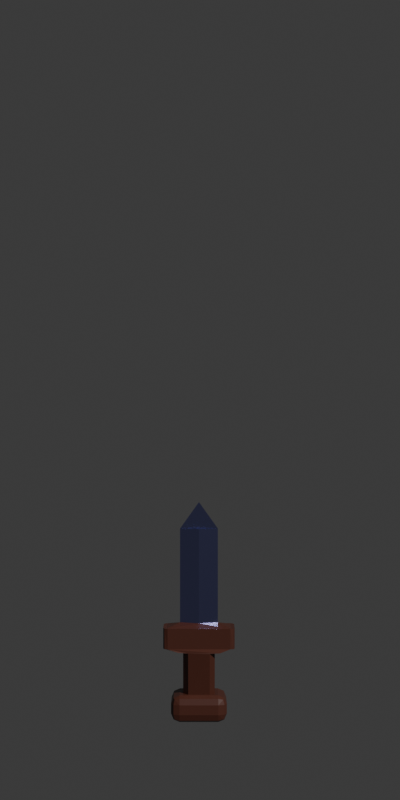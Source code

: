 # Source: dagger.blend  (saved by Blender 5.2.44; exported with 4.5.12 LTS)
import bpy
from mathutils import Matrix  # noqa: F401  (used for matrix-valued properties, if any)

bpy.ops.wm.read_factory_settings(use_empty=True)
scene = bpy.context.scene
scene.name = 'Scene'

# ---- collections
col_collection = bpy.data.collections.new('Collection'); scene.collection.children.link(col_collection)

# ---- images (referenced by path relative to the original .blend; pixels are not part of the script)
import os
ASSET_DIR = os.environ.get("B2B_ASSET_DIR", "")  # directory of the original .blend (textures are referenced by path, not embedded)
HERE = os.path.dirname(os.path.abspath(__file__))  # packed textures are extracted next to this script under _unpacked/

def load_image(name, relpath, width, height, colorspace="sRGB"):
    """Load a texture the original file referenced (path relative to the .blend, or extracted next to this script)."""
    p = next((c for c in (os.path.join(HERE, relpath), os.path.join(ASSET_DIR, relpath)) if relpath and os.path.exists(c)), "")
    if p:
        img = bpy.data.images.load(p, check_existing=True)
        img.name = name
    else:  # same state as the original file: an image datablock whose file is absent (Cycles renders it pink)
        img = bpy.data.images.new(name, width, height)
        img.source = "FILE"
        img.filepath = "//" + (relpath or name)
    img.colorspace_settings.name = colorspace
    return img
img_brute_face_jpg_001 = load_image('brute-face.jpg.001', 'brute-face.jpg', 1024, 1024, 'sRGB')

# ---- materials (node trees are filled in below, after node groups)
mat_wood = bpy.data.materials.new('Wood')
mat_blade_001 = bpy.data.materials.new('Blade.001')
mat_body = bpy.data.materials.new('Body')
mat_body.alpha_threshold = 0.0
mat_body.use_backface_culling_lightprobe_volume = False
mat_body.roughness = 0.5
mat_body.line_color = (0.0, 0.0, 0.0, 1.0)
mat_rough_metal = bpy.data.materials.new('Rough Metal')
mat_skin = bpy.data.materials.new('Skin')

# ---- material node trees
mat_wood.use_nodes = True; mat_wood.node_tree.nodes.clear()
_N = mat_wood.node_tree.nodes; _L = mat_wood.node_tree.links
n0 = _N.new('ShaderNodeBsdfPrincipled'); n0.name = 'Principled BSDF'; n0.location = (-200, 100)
n0.inputs[0].default_value = (0.07324, 0.02191, 0.01341, 1.0)
n0.inputs[2].default_value = 0.4
n0.inputs[10].default_value = 0.005
n1 = _N.new('ShaderNodeOutputMaterial'); n1.name = 'Material Output'; n1.location = (200, 100)
_L.new(n0.outputs[0], n1.inputs[0])
n1.is_active_output = True
mat_blade_001.use_nodes = True; mat_blade_001.node_tree.nodes.clear()
_N = mat_blade_001.node_tree.nodes; _L = mat_blade_001.node_tree.links
n0 = _N.new('ShaderNodeBsdfPrincipled'); n0.name = 'Principled BSDF'; n0.location = (-200, 100)
n0.inputs[0].default_value = (0.3127, 0.3265, 0.6921, 1.0)
n0.inputs[1].default_value = 1.0
n0.inputs[2].default_value = 0.2
n0.inputs[10].default_value = 0.005
n1 = _N.new('ShaderNodeOutputMaterial'); n1.name = 'Material Output'; n1.location = (200, 100)
_L.new(n0.outputs[0], n1.inputs[0])
n1.is_active_output = True
mat_body.use_nodes = True; mat_body.node_tree.nodes.clear()
_N = mat_body.node_tree.nodes; _L = mat_body.node_tree.links
n0 = _N.new('ShaderNodeOutputMaterial'); n0.name = 'Material Output'; n0.location = (200, 100)
n1 = _N.new('ShaderNodeBsdfPrincipled'); n1.name = 'Principled BSDF'; n1.location = (-200, 100)
n1.inputs[0].default_value = (0.3931, 0.2409, 0.2469, 1.0)
n1.inputs[2].default_value = 0.8909
n1.inputs[10].default_value = 0.005
_L.new(n1.outputs[0], n0.inputs[0])
n0.is_active_output = True
mat_rough_metal.use_nodes = True; mat_rough_metal.node_tree.nodes.clear()
_N = mat_rough_metal.node_tree.nodes; _L = mat_rough_metal.node_tree.links
n0 = _N.new('ShaderNodeBsdfPrincipled'); n0.name = 'Principled BSDF'; n0.location = (-200, 100)
n0.inputs[0].default_value = (0.05666, 0.06474, 0.3931, 1.0)
n0.inputs[1].default_value = 1.0
n0.inputs[2].default_value = 0.6
n0.inputs[10].default_value = 0.005
n1 = _N.new('ShaderNodeOutputMaterial'); n1.name = 'Material Output'; n1.location = (200, 100)
_L.new(n0.outputs[0], n1.inputs[0])
n1.is_active_output = True
mat_skin.use_nodes = True; mat_skin.node_tree.nodes.clear()
_N = mat_skin.node_tree.nodes; _L = mat_skin.node_tree.links
n0 = _N.new('ShaderNodeBsdfPrincipled'); n0.name = 'Principled BSDF'; n0.location = (-200, 100)
n0.inputs[2].default_value = 0.9
n0.inputs[10].default_value = 0.005
n1 = _N.new('ShaderNodeOutputMaterial'); n1.name = 'Material Output'; n1.location = (200, 100)
n2 = _N.new('ShaderNodeTexImage'); n2.name = 'Image Texture'; n2.location = (-480, 60)
n2.image = img_brute_face_jpg_001
n3 = _N.new('ShaderNodeMapping'); n3.name = 'Mapping'; n3.location = (-660, 60)
n4 = _N.new('ShaderNodeTexCoord'); n4.name = 'Texture Coordinate'; n4.location = (-840, 60)
_L.new(n0.outputs[0], n1.inputs[0])
_L.new(n2.outputs[0], n0.inputs[0])
_L.new(n3.outputs[0], n2.inputs[0])
_L.new(n4.outputs[2], n3.inputs[0])
n1.is_active_output = True

# ---- world
world_world = bpy.data.worlds.new('World'); scene.world = world_world
world_world.use_nodes = True; world_world.node_tree.nodes.clear()
_N = world_world.node_tree.nodes; _L = world_world.node_tree.links
n0 = _N.new('ShaderNodeOutputWorld'); n0.name = 'World Output'; n0.location = (200, 100)
n1 = _N.new('ShaderNodeBackground'); n1.name = 'Background'; n1.location = (-200, 100)
n1.inputs[0].default_value = (0.05088, 0.05088, 0.05088, 1.0)
_L.new(n1.outputs[0], n0.inputs[0])
n0.is_active_output = True
world_world.color = (0.05088, 0.05088, 0.05088)
world_world.sun_shadow_jitter_overblur = 0.0

# ---- cameras
cam_camera = bpy.data.cameras.new('Camera')

# ---- meshes
me_dagger = bpy.data.meshes.new('Dagger')
me_dagger.from_pydata([(0.05792, -0.0004257, 0.03444), (-0.05808, -0.0004257, 0.03444), (0.05792, -0.0004257, 0.3224), (-0.05808, -0.0004257, 0.3224), (-7.639e-05, -0.0004257, 0.4034), (-7.639e-05, -0.01794, 0.3224), (-7.639e-05, -0.01794, 0.03444), (-7.638e-05, 0.02132, 0.3224), (-8.968e-05, 0.02132, 0.03419), (0.1086, -0.03035, -0.03963), (0.09513, -0.04251, -0.03963), (0.1046, -0.04003, -0.03963), (0.09513, 0.0419, -0.03963), (0.1086, 0.02974, -0.03963), (0.1046, 0.03942, -0.03963), (0.1086, 0.02974, 0.02285), (0.09496, 0.04343, 0.02285), (0.09731, 0.03576, 0.02285), (0.1046, 0.03942, 0.02285), (0.09496, -0.04404, 0.02285), (0.1086, -0.03035, 0.02285), (0.09731, -0.03637, 0.02285), (0.1046, -0.04003, 0.02285), (-0.1088, -0.03035, -0.03963), (-0.09526, -0.04251, -0.03963), (-0.1048, -0.04003, -0.03963), (-0.1088, -0.03035, 0.02285), (-0.09509, -0.04404, 0.02285), (-0.09744, -0.03637, 0.02285), (-0.1048, -0.04003, 0.02285), (-0.1088, 0.02974, -0.03963), (-0.09526, 0.0419, -0.03963), (-0.1048, 0.03942, -0.03963), (-0.09509, 0.04343, 0.02285), (-0.1088, 0.02974, 0.02285), (-0.09744, 0.03576, 0.02285), (-0.1048, 0.03942, 0.02285), (0.0845, -0.04102, -0.2048), (0.05867, -0.05973, -0.2048), (0.07682, -0.04118, -0.1866), (0.07349, -0.05189, -0.1899), (0.05846, -0.05434, -0.1866), (0.07693, -0.05425, -0.2048), (0.0845, 0.04017, -0.2048), (0.05867, 0.05888, -0.2048), (0.07693, 0.0534, -0.2048), (0.07349, 0.05104, -0.1899), (0.05846, 0.05348, -0.1866), (0.07682, 0.04033, -0.1866), (-0.05885, -0.05973, -0.2048), (-0.08468, -0.04102, -0.2048), (-0.05864, -0.05434, -0.1866), (-0.07367, -0.05189, -0.1899), (-0.077, -0.04118, -0.1866), (-0.07711, -0.05425, -0.2048), (-0.08468, 0.04017, -0.2048), (-0.05885, 0.05888, -0.2048), (-0.077, 0.04033, -0.1866), (-0.07367, 0.05104, -0.1899), (-0.05864, 0.05348, -0.1866), (-0.07711, 0.0534, -0.2048), (0.0845, -0.04102, -0.2343), (0.05867, -0.05973, -0.2343), (0.05867, -0.04102, -0.2601), (0.07693, -0.05425, -0.2343), (0.07358, -0.05182, -0.2492), (0.05867, -0.05425, -0.2526), (0.07693, -0.04102, -0.2526), (0.0845, 0.04017, -0.2343), (0.05867, 0.04017, -0.2601), (0.05867, 0.05888, -0.2343), (0.07693, 0.04017, -0.2526), (0.07358, 0.05097, -0.2492), (0.05867, 0.0534, -0.2526), (0.07693, 0.0534, -0.2343), (-0.05885, -0.05973, -0.2343), (-0.08468, -0.04102, -0.2343), (-0.05885, -0.04102, -0.2601), (-0.07711, -0.05425, -0.2343), (-0.07376, -0.05182, -0.2492), (-0.07711, -0.04102, -0.2526), (-0.05885, -0.05425, -0.2526), (-0.08468, 0.04017, -0.2343), (-0.05885, 0.05888, -0.2343), (-0.05885, 0.04017, -0.2601), (-0.07711, 0.0534, -0.2343), (-0.07376, 0.05097, -0.2492), (-0.05885, 0.0534, -0.2526), (-0.07711, 0.04017, -0.2526), (0.04805, 0.03059, -0.05096), (0.03258, 0.04617, -0.05096), (0.06328, 0.04793, -0.04891), (0.03264, -0.05413, -0.05096), (0.04805, -0.03972, -0.05096), (0.06338, -0.05572, -0.04889), (-0.03276, 0.04617, -0.05096), (-0.04823, 0.03059, -0.05096), (-0.06346, 0.04793, -0.04891), (-0.04823, -0.03144, -0.05096), (-0.03282, -0.04837, -0.05096), (-0.06346, -0.04878, -0.04891), (0.04805, -0.01841, -0.179), (0.03258, -0.03418, -0.179), (0.05824, -0.04132, -0.179), (0.03258, 0.03332, -0.179), (0.04805, 0.01775, -0.179), (0.05824, 0.04047, -0.179), (-0.03276, -0.03418, -0.179), (-0.04823, -0.0186, -0.179), (-0.05842, -0.04132, -0.179), (-0.04823, 0.01775, -0.179), (-0.03276, 0.03333, -0.179), (-0.05842, 0.04047, -0.179)], [(4, 5)], [(0, 8, 7, 2), (6, 0, 2, 5), (3, 5, 2, 4), (1, 6, 5, 3), (9, 11, 10), (14, 13, 12), (15, 18, 17), (18, 16, 17), (19, 22, 21), (22, 20, 21), (25, 23, 24), (26, 29, 28), (29, 27, 28), (30, 32, 31), (33, 36, 35), (36, 34, 35), (37, 39, 40, 42), (103, 41, 40, 39), (38, 42, 40, 41), (43, 45, 46, 48), (44, 47, 46, 45), (106, 48, 46, 47), (49, 51, 52, 54), (109, 53, 52, 51), (50, 54, 52, 53), (55, 57, 58, 60), (112, 59, 58, 57), (56, 60, 58, 59), (61, 64, 65, 67), (62, 66, 65, 64), (63, 67, 65, 66), (68, 71, 72, 74), (69, 73, 72, 71), (70, 74, 72, 73), (75, 78, 79, 81), (76, 80, 79, 78), (77, 81, 79, 80), (82, 85, 86, 88), (83, 87, 86, 85), (84, 88, 86, 87), (12, 16, 18, 14), (14, 18, 15, 13), (19, 10, 11, 22), (22, 11, 9, 20), (26, 23, 25, 29), (29, 25, 24, 27), (33, 31, 32, 36), (36, 32, 30, 34), (37, 43, 48, 39), (39, 48, 106, 103), (49, 38, 41, 51), (51, 41, 103, 109), (55, 50, 53, 57), (57, 53, 109, 112), (44, 56, 59, 47), (47, 59, 112, 106), (63, 69, 71, 67), (67, 71, 68, 61), (77, 63, 66, 81), (81, 66, 62, 75), (84, 77, 80, 88), (88, 80, 76, 82), (69, 84, 87, 73), (73, 87, 83, 70), (43, 68, 74, 45), (45, 74, 70, 44), (82, 55, 60, 85), (85, 60, 56, 83), (50, 76, 78, 54), (54, 78, 75, 49), (61, 37, 42, 64), (64, 42, 38, 62), (13, 15, 20, 9), (10, 19, 27, 24), (31, 33, 16, 12), (1, 8, 0, 17, 16, 33, 35), (0, 21, 20, 15, 17), (0, 6, 1, 28, 27, 19, 21), (23, 26, 34, 30), (1, 35, 34, 26, 28), (43, 37, 61, 68), (38, 49, 75, 62), (56, 44, 70, 83), (50, 55, 82, 76), (63, 77, 84, 69), (7, 4, 2), (7, 3, 4), (8, 1, 3, 7), (89, 90, 91), (92, 93, 94), (95, 96, 97), (98, 99, 100), (101, 102, 103), (104, 105, 106), (107, 108, 109), (110, 111, 112), (89, 105, 104, 90), (110, 96, 95, 111), (107, 99, 98, 108), (101, 93, 92, 102), (94, 93, 89, 91, 12, 13, 9, 10), (89, 93, 101, 105), (91, 90, 95, 97, 31, 12), (95, 90, 104, 111), (92, 99, 107, 102), (100, 99, 92, 94, 10, 24), (97, 96, 98, 100, 24, 23, 30, 31), (98, 96, 110, 108), (106, 105, 101, 103), (103, 102, 107, 109), (112, 111, 104, 106), (109, 108, 110, 112)])
me_dagger.polygons.foreach_set('material_index', [2, 2, 2, 2, 1, 1, 1, 1, 1, 1, 1, 1, 1, 1, 1, 1, 1, 1, 1, 1, 1, 1, 1, 1, 1, 1, 1, 1, 1, 1, 1, 1, 1, 1, 1, 1, 1, 1, 1, 1, 1, 1, 1, 1, 1, 1, 1, 1, 1, 1, 1, 1, 1, 1, 1, 1, 1, 1, 1, 1, 1, 1, 1, 1, 1, 1, 1, 1, 1, 1, 1, 1, 1, 1, 1, 1, 1, 1, 1, 1, 1, 1, 1, 1, 1, 2, 2, 2, 1, 1, 1, 1, 1, 1, 1, 1, 1, 1, 1, 1, 1, 1, 1, 1, 1, 1, 1, 1, 1, 1, 1, 1])
_uv = me_dagger.uv_layers.new(name='UVMap')
_uv.uv.foreach_set('vector', [0.8345, 0.6492, 0.75, 0.6492, 0.75, 0.6492, 0.8345, 0.6492, 0.75, 0.6008, 0.8345, 0.6008, 0.8345, 0.6008, 0.75, 0.6008, 0.6655, 0.6008, 0.75, 0.6008, 0.8345, 0.6008, 0.6655, 0.6008, 0.6655, 0.6008, 0.75, 0.6008, 0.75, 0.6008, 0.6655, 0.6008, 0.1257, 0.5214, 0.1273, 0.5057, 0.1315, 0.5162, 0.375, 0.01146, 0.375, 0.03912, 0.375, 0.008727, 0.625, 1.0, 0.625, 0.9954, 0.625, 0.987, 0.625, 0.9954, 0.625, 0.9843, 0.625, 0.987, 0.625, 0.2605, 0.625, 0.2385, 0.625, 0.2281, 0.625, 0.2385, 0.625, 0.2109, 0.625, 0.2281, 0.3727, 0.5057, 0.375, 0.5391, 0.3685, 0.5162, 0.6262, 0.5324, 0.6286, 0.5089, 0.6338, 0.5219, 0.6286, 0.5089, 0.6407, 0.5, 0.6338, 0.5219, 0.3746, 0.7198, 0.3727, 0.7443, 0.3685, 0.7338, 0.6329, 0.7579, 0.6286, 0.7411, 0.6338, 0.7281, 0.6286, 0.7411, 0.6299, 0.7377, 0.6338, 0.7281, 0.1655, 0.6084, 0.1583, 0.6065, 0.1692, 0.6018, 0.1655, 0.6008, 0.1655, 0.6008, 0.1915, 0.6008, 0.1692, 0.6018, 0.1583, 0.6065, 0.1913, 0.6008, 0.1655, 0.6008, 0.1692, 0.6018, 0.1915, 0.6008, 0.1655, 0.6416, 0.1655, 0.6492, 0.1692, 0.6482, 0.1655, 0.6417, 0.1913, 0.6492, 0.185, 0.6513, 0.1692, 0.6482, 0.1655, 0.6492, 0.1655, 0.6492, 0.1655, 0.6417, 0.1692, 0.6482, 0.185, 0.6513, 0.3087, 0.6008, 0.315, 0.5987, 0.3308, 0.6018, 0.3345, 0.6008, 0.3345, 0.6008, 0.3345, 0.6083, 0.3308, 0.6018, 0.315, 0.5987, 0.3345, 0.6084, 0.3345, 0.6008, 0.3308, 0.6018, 0.3345, 0.6083, 0.3345, 0.6416, 0.3417, 0.6435, 0.3308, 0.6482, 0.3345, 0.6492, 0.3345, 0.6492, 0.3085, 0.6492, 0.3308, 0.6482, 0.3417, 0.6435, 0.3087, 0.6492, 0.3345, 0.6492, 0.3308, 0.6482, 0.3085, 0.6492, 0.1655, 0.6084, 0.1655, 0.6008, 0.1692, 0.6018, 0.1655, 0.6084, 0.1913, 0.6008, 0.1913, 0.6008, 0.1692, 0.6018, 0.1655, 0.6008, 0.1913, 0.6084, 0.1655, 0.6084, 0.1692, 0.6018, 0.1913, 0.6008, 0.1655, 0.6416, 0.1655, 0.6416, 0.1692, 0.6482, 0.1655, 0.6492, 0.1913, 0.6416, 0.1913, 0.6492, 0.1692, 0.6482, 0.1655, 0.6416, 0.1913, 0.6492, 0.1655, 0.6492, 0.1692, 0.6482, 0.1913, 0.6492, 0.3087, 0.6008, 0.3345, 0.6008, 0.3308, 0.6018, 0.3087, 0.6008, 0.3345, 0.6084, 0.3345, 0.6084, 0.3308, 0.6018, 0.3345, 0.6008, 0.3087, 0.6084, 0.3087, 0.6008, 0.3308, 0.6018, 0.3345, 0.6084, 0.3345, 0.6416, 0.3345, 0.6492, 0.3308, 0.6482, 0.3345, 0.6416, 0.3087, 0.6492, 0.3087, 0.6492, 0.3308, 0.6482, 0.3345, 0.6492, 0.3087, 0.6416, 0.3345, 0.6416, 0.3308, 0.6482, 0.3087, 0.6492, 0.375, 0.9843, 0.625, 0.9843, 0.625, 1.0, 0.375, 1.0, 0.375, 0.0, 0.625, 0.0, 0.625, 0.03912, 0.375, 0.03912, 0.625, 0.2605, 0.375, 0.2657, 0.375, 0.25, 0.625, 0.25, 0.625, 0.25, 0.375, 0.25, 0.375, 0.2109, 0.625, 0.2109, 0.6262, 0.5324, 0.375, 0.5391, 0.375, 0.5, 0.625, 0.5, 0.625, 0.5, 0.375, 0.5, 0.3695, 0.4961, 0.6302, 0.4895, 0.6329, 0.7579, 0.3698, 0.7605, 0.375, 0.75, 0.625, 0.75, 0.625, 0.75, 0.375, 0.75, 0.3746, 0.7198, 0.625, 0.7109, 0.1655, 0.6084, 0.1655, 0.6416, 0.1655, 0.6417, 0.1583, 0.6065, 0.1583, 0.6065, 0.1655, 0.6417, 0.1655, 0.6492, 0.1655, 0.6008, 0.3087, 0.6008, 0.1913, 0.6008, 0.1915, 0.6008, 0.315, 0.5987, 0.315, 0.5987, 0.1915, 0.6008, 0.1655, 0.6008, 0.3345, 0.6008, 0.3345, 0.6416, 0.3345, 0.6084, 0.3345, 0.6083, 0.3417, 0.6435, 0.3417, 0.6435, 0.3345, 0.6083, 0.3345, 0.6008, 0.3345, 0.6492, 0.1913, 0.6492, 0.3087, 0.6492, 0.3085, 0.6492, 0.185, 0.6513, 0.185, 0.6513, 0.3085, 0.6492, 0.3345, 0.6492, 0.1655, 0.6492, 0.1913, 0.6084, 0.1913, 0.6416, 0.1655, 0.6416, 0.1655, 0.6084, 0.1655, 0.6084, 0.1655, 0.6416, 0.1655, 0.6416, 0.1655, 0.6084, 0.3087, 0.6084, 0.1913, 0.6084, 0.1913, 0.6008, 0.3087, 0.6008, 0.3087, 0.6008, 0.1913, 0.6008, 0.1913, 0.6008, 0.3087, 0.6008, 0.3087, 0.6416, 0.3087, 0.6084, 0.3345, 0.6084, 0.3345, 0.6416, 0.3345, 0.6416, 0.3345, 0.6084, 0.3345, 0.6084, 0.3345, 0.6416, 0.1913, 0.6416, 0.3087, 0.6416, 0.3087, 0.6492, 0.1913, 0.6492, 0.1913, 0.6492, 0.3087, 0.6492, 0.3087, 0.6492, 0.1913, 0.6492, 0.1655, 0.6416, 0.1655, 0.6416, 0.1655, 0.6492, 0.1655, 0.6492, 0.1655, 0.6492, 0.1655, 0.6492, 0.1913, 0.6492, 0.1913, 0.6492, 0.3345, 0.6416, 0.3345, 0.6416, 0.3345, 0.6492, 0.3345, 0.6492, 0.3345, 0.6492, 0.3345, 0.6492, 0.3087, 0.6492, 0.3087, 0.6492, 0.3345, 0.6084, 0.3345, 0.6084, 0.3345, 0.6008, 0.3345, 0.6008, 0.3345, 0.6008, 0.3345, 0.6008, 0.3087, 0.6008, 0.3087, 0.6008, 0.1655, 0.6084, 0.1655, 0.6084, 0.1655, 0.6008, 0.1655, 0.6008, 0.1655, 0.6008, 0.1655, 0.6008, 0.1913, 0.6008, 0.1913, 0.6008, 0.375, 0.03912, 0.625, 0.03912, 0.625, 0.2109, 0.375, 0.2109, 0.375, 0.2657, 0.625, 0.2605, 0.6302, 0.4895, 0.3695, 0.4961, 0.3698, 0.7605, 0.6329, 0.7579, 0.625, 0.9843, 0.375, 0.9843, 0.6655, 0.6492, 0.75, 0.6492, 0.8345, 0.6492, 0.8662, 0.7281, 0.8593, 0.75, 0.6329, 0.7579, 0.6338, 0.7281, 0.8345, 0.6008, 0.8662, 0.5219, 0.875, 0.5391, 0.875, 0.7109, 0.8662, 0.7281, 0.8345, 0.6008, 0.75, 0.6008, 0.6655, 0.6008, 0.6338, 0.5219, 0.6302, 0.4895, 0.8593, 0.5, 0.8662, 0.5219, 0.375, 0.5391, 0.6262, 0.5324, 0.625, 0.7109, 0.3746, 0.7198, 0.6655, 0.6492, 0.6338, 0.7281, 0.625, 0.7109, 0.6262, 0.5324, 0.6338, 0.5219, 0.1655, 0.6416, 0.1655, 0.6084, 0.1655, 0.6084, 0.1655, 0.6416, 0.1913, 0.6008, 0.3087, 0.6008, 0.3087, 0.6008, 0.1913, 0.6008, 0.3087, 0.6492, 0.1913, 0.6492, 0.1913, 0.6492, 0.3087, 0.6492, 0.3345, 0.6084, 0.3345, 0.6416, 0.3345, 0.6416, 0.3345, 0.6084, 0.1913, 0.6084, 0.3087, 0.6084, 0.3087, 0.6416, 0.1913, 0.6416, 0.75, 0.6492, 0.8345, 0.6008, 0.8345, 0.6492, 0.75, 0.6492, 0.6655, 0.6492, 0.8345, 0.6008, 0.75, 0.6492, 0.6655, 0.6492, 0.6655, 0.6492, 0.75, 0.6492, 0.1655, 0.6418, 0.1859, 0.6492, 0.1594, 0.6646, 0.1926, 0.6008, 0.1658, 0.6064, 0.1593, 0.5853, 0.3073, 0.6492, 0.3345, 0.6432, 0.3406, 0.6646, 0.3345, 0.6089, 0.3142, 0.6006, 0.3406, 0.5854, 0.1655, 0.6121, 0.1859, 0.6008, 0.1655, 0.6008, 0.1927, 0.6492, 0.1655, 0.6408, 0.1655, 0.6492, 0.3073, 0.6008, 0.3348, 0.6092, 0.3345, 0.6008, 0.3345, 0.638, 0.3141, 0.6492, 0.3345, 0.6492, 0.1655, 0.6418, 0.1655, 0.6408, 0.1927, 0.6492, 0.1859, 0.6492, 0.3345, 0.638, 0.3345, 0.6432, 0.3073, 0.6492, 0.3141, 0.6492, 0.3073, 0.6008, 0.3142, 0.6006, 0.3345, 0.6089, 0.3348, 0.6092, 0.1655, 0.6121, 0.1658, 0.6064, 0.1926, 0.6008, 0.1859, 0.6008, 0.1593, 0.5853, 0.1658, 0.6064, 0.1655, 0.6418, 0.1594, 0.6646, 0.1315, 0.7338, 0.125, 0.7109, 0.1257, 0.5214, 0.1315, 0.5162, 0.1655, 0.6418, 0.1658, 0.6064, 0.1655, 0.6121, 0.1655, 0.6408, 0.1594, 0.6646, 0.1859, 0.6492, 0.3073, 0.6492, 0.3406, 0.6646, 0.3698, 0.7605, 0.1315, 0.7338, 0.3073, 0.6492, 0.1859, 0.6492, 0.1927, 0.6492, 0.3141, 0.6492, 0.1926, 0.6008, 0.3142, 0.6006, 0.3073, 0.6008, 0.1859, 0.6008, 0.3406, 0.5854, 0.3142, 0.6006, 0.1926, 0.6008, 0.1593, 0.5853, 0.1407, 0.5, 0.3685, 0.5162, 0.3406, 0.6646, 0.3345, 0.6432, 0.3345, 0.6089, 0.3406, 0.5854, 0.3685, 0.5162, 0.375, 0.5391, 0.3746, 0.7198, 0.3685, 0.7338, 0.3345, 0.6089, 0.3345, 0.6432, 0.3345, 0.638, 0.3348, 0.6092, 0.1655, 0.6492, 0.1655, 0.6408, 0.1655, 0.6121, 0.1655, 0.6008, 0.1655, 0.6008, 0.1859, 0.6008, 0.3073, 0.6008, 0.3345, 0.6008, 0.3345, 0.6492, 0.3141, 0.6492, 0.1927, 0.6492, 0.1655, 0.6492, 0.3345, 0.6008, 0.3348, 0.6092, 0.3345, 0.638, 0.3345, 0.6492])
me_dagger.materials.append(None)
me_dagger.materials.append(mat_wood)
me_dagger.materials.append(mat_blade_001)
me_dagger.materials.append(mat_body)
me_dagger.materials.append(mat_rough_metal)
me_dagger.materials.append(mat_skin)
me_dagger.update()

# ---- objects
ob_camera = bpy.data.objects.new('Camera', cam_camera)
ob_dagger = bpy.data.objects.new('Dagger', me_dagger)

# ---- transforms, parenting, visibility, modifiers, constraints
ob_camera.location = (0.003138, -3.413, 0.7162)
ob_camera.rotation_euler = (1.571, -0.0, 0.0)
ob_camera.scale = (1.0, 1.0, 1.0)
ob_dagger.location = (0.0, 0.0, 0.0)
_vg = ob_dagger.vertex_groups.new(name='Lower Torso')
_vg = ob_dagger.vertex_groups.new(name='Upper Torso')
_vg = ob_dagger.vertex_groups.new(name='Head')
_vg = ob_dagger.vertex_groups.new(name='Sword')
for _i, _w in zip([0, 1, 2, 3, 4, 5, 6, 7, 8, 9, 10, 11, 12, 13, 14, 15, 16, 17, 18, 19, 20, 21, 22, 23, 24, 25, 26, 27, 28, 29, 30, 31, 32, 33, 34, 35, 36, 37, 38, 39, 40, 41, 42, 43, 44, 45, 46, 47, 48, 49, 50, 51, 52, 53, 54, 55, 56, 57, 58, 59, 60, 61, 62, 63, 64, 65, 66, 67, 68, 69, 70, 71, 72, 73, 74, 75, 76, 77, 78, 79, 80, 81, 82, 83, 84, 85, 86, 87, 88, 89, 90, 91, 92, 93, 94, 95, 96, 97, 98, 99, 100, 101, 102, 103, 104, 105, 106, 107, 108, 109, 110, 111, 112], [0.9938, 1.0, 0.9996, 0.9736, 0.9685, 0.9999, 1.0, 1.0, 1.0, 1.0, 0.9945, 0.9997, 0.9942, 0.9881, 0.9823, 0.9765, 0.9972, 0.9985, 0.9806, 0.9967, 1.0, 0.9997, 0.9991, 0.9997, 0.9997, 0.9994, 1.0, 1.0, 1.0, 1.0, 0.9999, 1.0, 0.9999, 1.0, 1.0, 1.0, 1.0, 1.0, 1.0, 1.0, 1.0, 1.0, 1.0, 1.0, 1.0, 1.0, 1.0, 1.0, 1.0, 1.0, 1.0, 1.0, 1.0, 1.0, 1.0, 1.0, 1.0, 1.0, 1.0, 1.0, 1.0, 1.0, 1.0, 1.0, 1.0, 1.0, 1.0, 1.0, 1.0, 1.0, 1.0, 1.0, 1.0, 1.0, 1.0, 1.0, 1.0, 1.0, 1.0, 1.0, 1.0, 1.0, 1.0, 1.0, 1.0, 1.0, 1.0, 1.0, 1.0, 1.0, 1.0, 0.9992, 1.0, 1.0, 0.9994, 1.0, 1.0, 1.0, 1.0, 1.0, 1.0, 1.0, 1.0, 1.0, 1.0, 1.0, 1.0, 1.0, 1.0, 1.0, 1.0, 1.0, 1.0]): _vg.add([_i], _w, 'REPLACE')
_vg = ob_dagger.vertex_groups.new(name='Shield')
_m = ob_dagger.modifiers.new('Armature', 'ARMATURE')

# ---- collection membership
scene.collection.objects.link(ob_camera)
scene.collection.objects.link(ob_dagger)

# ---- scene / render settings (as saved in the file)
scene.camera = ob_camera
scene.frame_start = 1; scene.frame_end = 48; scene.frame_set(16)
scene.render.engine = 'BLENDER_EEVEE_NEXT'
scene.render.resolution_x = 1000
scene.render.resolution_y = 2000
scene.render.bake_bias = 0.0
scene.render.bake_samples = 0
scene.render.compositor_device = 'GPU'
scene.eevee.use_volume_custom_range = False
scene.eevee.fast_gi_thickness_near = 0.1
scene.eevee.fast_gi_thickness_far = 0.0
scene.eevee.ray_tracing_options.screen_trace_thickness = 0.1
bpy.context.view_layer.update()

# ---- added for rendering (the .blend has no usable light): sun
light_auto_sun = bpy.data.lights.new('AutoSun', 'SUN')
light_auto_sun.energy = 3.0
light_auto_sun.angle = 0.0523599
ob_auto_sun = bpy.data.objects.new('AutoSun', light_auto_sun)
scene.collection.objects.link(ob_auto_sun)
ob_auto_sun.rotation_euler = (0.872665, 0.174533, 0.523599)
bpy.context.view_layer.update()
